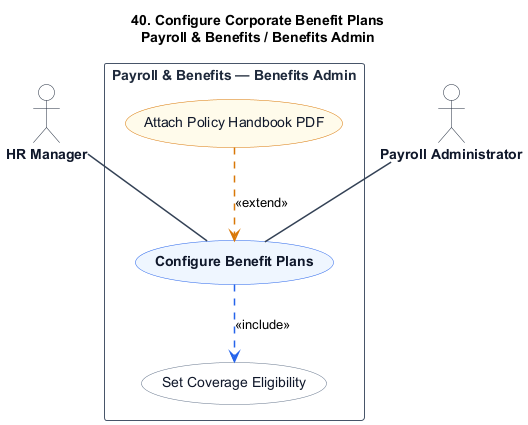

The diagram above was rendered by PlantUML. Its source (embedded in the PNG):
@startuml
title 40. Configure Corporate Benefit Plans\nPayroll & Benefits / Benefits Admin

skinparam shadowing false
skinparam packageStyle rectangle
skinparam actorStyle stickman

hide stereotype

skinparam ActorBorderColor #1e293b
skinparam ActorBackgroundColor #ffffff
skinparam ActorFontColor #0f172a
skinparam ActorFontStyle bold

skinparam RectangleBorderColor #475569
skinparam RectangleBackgroundColor #ffffff
skinparam RectangleFontColor #1e293b
skinparam RectangleFontStyle bold

skinparam ArrowColor #334155
skinparam ArrowThickness 1.5

skinparam usecase {
    BackgroundColor #eff6ff
    BorderColor #2563eb
    FontColor #0f172a
    FontStyle bold
}

skinparam usecase<<Inc>> {
    BackgroundColor #ffffff
    BorderColor #64748b
    FontColor #0f172a
    FontStyle normal
}

skinparam usecase<<Ext>> {
    BackgroundColor #fffbeb
    BorderColor #d97706
    FontColor #0f172a
    FontStyle normal
}

actor "HR Manager" as HRManager
actor "Payroll Administrator" as PayrollAdministrator

rectangle "Payroll & Benefits — Benefits Admin" {
    usecase "Configure Benefit Plans" as UC_Main

    usecase "Set Coverage Eligibility" as UC_Inc1 <<Inc>>

    usecase "Attach Policy Handbook PDF" as UC_Ext1 <<Ext>>

    HRManager -- UC_Main
    PayrollAdministrator -- UC_Main

    UC_Main .[#2563eb].> UC_Inc1 : <<include>>

    UC_Ext1 .[#d97706].> UC_Main : <<extend>>
}
@enduml